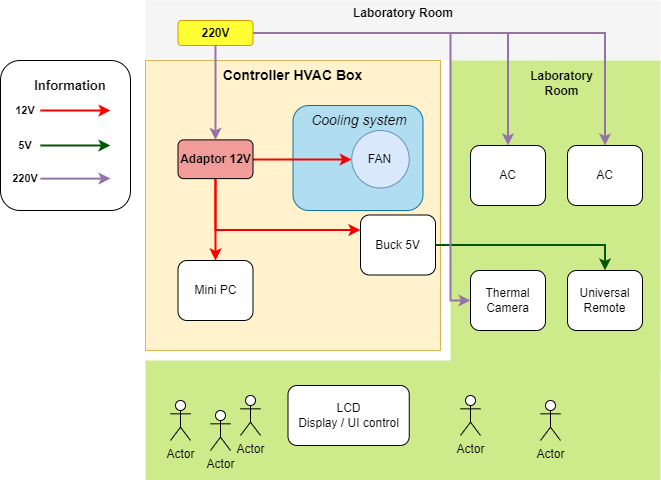

The diagram above was exported from draw.io. Its source (the exported page's mxGraphModel, read from the mxfile embedded in the PNG):
<mxGraphModel dx="4770" dy="3195" grid="1" gridSize="10" guides="1" tooltips="1" connect="1" arrows="1" fold="1" page="1" pageScale="1" pageWidth="850" pageHeight="1100" math="0" shadow="0">
  <root>
    <mxCell id="0" />
    <mxCell id="1" parent="0" />
    <mxCell id="z1H6dRWEXqODWwKSUNxJ-11" value="" style="rounded=0;whiteSpace=wrap;html=1;fillColor=#f5f5f5;fontColor=#333333;strokeColor=none;" parent="1" vertex="1">
      <mxGeometry x="375" y="110" width="515" height="60" as="geometry" />
    </mxCell>
    <mxCell id="vl939_4J1DCufPlPHP0K-177" value="" style="group" parent="1" vertex="1" connectable="0">
      <mxGeometry x="230" y="170" width="660" height="420" as="geometry" />
    </mxCell>
    <mxCell id="vl939_4J1DCufPlPHP0K-75" value="" style="rounded=0;whiteSpace=wrap;html=1;fillColor=#cdeb8b;strokeColor=none;" parent="vl939_4J1DCufPlPHP0K-177" vertex="1">
      <mxGeometry x="450" width="210" height="310" as="geometry" />
    </mxCell>
    <mxCell id="vl939_4J1DCufPlPHP0K-74" value="" style="rounded=0;whiteSpace=wrap;html=1;fillColor=#cdeb8b;strokeColor=none;" parent="vl939_4J1DCufPlPHP0K-177" vertex="1">
      <mxGeometry x="145" y="300" width="515" height="120" as="geometry" />
    </mxCell>
    <mxCell id="vl939_4J1DCufPlPHP0K-18" value="" style="rounded=1;whiteSpace=wrap;html=1;" parent="vl939_4J1DCufPlPHP0K-177" vertex="1">
      <mxGeometry width="130" height="150" as="geometry" />
    </mxCell>
    <mxCell id="vl939_4J1DCufPlPHP0K-19" value="" style="rounded=0;whiteSpace=wrap;html=1;fillColor=#fff2cc;strokeColor=#d6b656;" parent="vl939_4J1DCufPlPHP0K-177" vertex="1">
      <mxGeometry x="145" width="295" height="290" as="geometry" />
    </mxCell>
    <mxCell id="vl939_4J1DCufPlPHP0K-20" value="" style="rounded=1;whiteSpace=wrap;html=1;fillColor=#b1ddf0;strokeColor=#10739e;" parent="vl939_4J1DCufPlPHP0K-177" vertex="1">
      <mxGeometry x="292.5" y="45" width="130" height="105" as="geometry" />
    </mxCell>
    <mxCell id="vl939_4J1DCufPlPHP0K-22" value="" style="edgeStyle=orthogonalEdgeStyle;rounded=0;orthogonalLoop=1;jettySize=auto;html=1;strokeColor=#ff0000;strokeWidth=2;" parent="vl939_4J1DCufPlPHP0K-177" source="vl939_4J1DCufPlPHP0K-24" target="vl939_4J1DCufPlPHP0K-27" edge="1">
      <mxGeometry relative="1" as="geometry" />
    </mxCell>
    <mxCell id="vl939_4J1DCufPlPHP0K-23" style="edgeStyle=orthogonalEdgeStyle;rounded=0;orthogonalLoop=1;jettySize=auto;html=1;strokeColor=#F50000;strokeWidth=2;" parent="vl939_4J1DCufPlPHP0K-177" source="vl939_4J1DCufPlPHP0K-24" target="vl939_4J1DCufPlPHP0K-31" edge="1">
      <mxGeometry relative="1" as="geometry" />
    </mxCell>
    <mxCell id="vl939_4J1DCufPlPHP0K-174" style="edgeStyle=orthogonalEdgeStyle;rounded=0;orthogonalLoop=1;jettySize=auto;html=1;exitX=0.5;exitY=1;exitDx=0;exitDy=0;entryX=0;entryY=0.25;entryDx=0;entryDy=0;strokeColor=#F50000;strokeWidth=2;" parent="vl939_4J1DCufPlPHP0K-177" source="vl939_4J1DCufPlPHP0K-24" target="vl939_4J1DCufPlPHP0K-173" edge="1">
      <mxGeometry relative="1" as="geometry" />
    </mxCell>
    <mxCell id="vl939_4J1DCufPlPHP0K-24" value="&lt;b&gt;Adaptor 12V&lt;/b&gt;" style="rounded=1;whiteSpace=wrap;html=1;fillColor=#F19C99;" parent="vl939_4J1DCufPlPHP0K-177" vertex="1">
      <mxGeometry x="177.5" y="79.38" width="75" height="38.75" as="geometry" />
    </mxCell>
    <mxCell id="vl939_4J1DCufPlPHP0K-27" value="Mini PC" style="rounded=1;whiteSpace=wrap;html=1;" parent="vl939_4J1DCufPlPHP0K-177" vertex="1">
      <mxGeometry x="177.5" y="200" width="75" height="60" as="geometry" />
    </mxCell>
    <mxCell id="vl939_4J1DCufPlPHP0K-28" value="Thermal Camera" style="rounded=1;whiteSpace=wrap;html=1;" parent="vl939_4J1DCufPlPHP0K-177" vertex="1">
      <mxGeometry x="470" y="210" width="75" height="60" as="geometry" />
    </mxCell>
    <mxCell id="vl939_4J1DCufPlPHP0K-29" value="Universal Remote" style="rounded=1;whiteSpace=wrap;html=1;" parent="vl939_4J1DCufPlPHP0K-177" vertex="1">
      <mxGeometry x="567" y="210" width="75" height="60" as="geometry" />
    </mxCell>
    <mxCell id="vl939_4J1DCufPlPHP0K-30" value="&lt;b&gt;&lt;font style=&quot;font-size: 14px;&quot;&gt;Controller HVAC Box&lt;/font&gt;&lt;/b&gt;" style="text;html=1;align=center;verticalAlign=middle;whiteSpace=wrap;rounded=0;" parent="vl939_4J1DCufPlPHP0K-177" vertex="1">
      <mxGeometry x="211.25" width="162.5" height="30" as="geometry" />
    </mxCell>
    <mxCell id="vl939_4J1DCufPlPHP0K-31" value="FAN" style="ellipse;whiteSpace=wrap;html=1;aspect=fixed;fillColor=#dae8fc;strokeColor=#6c8ebf;" parent="vl939_4J1DCufPlPHP0K-177" vertex="1">
      <mxGeometry x="351.25" y="70" width="57.5" height="57.5" as="geometry" />
    </mxCell>
    <mxCell id="vl939_4J1DCufPlPHP0K-32" value="&lt;font style=&quot;font-size: 14px;&quot;&gt;&lt;i&gt;Cooling system&lt;/i&gt;&lt;/font&gt;" style="text;html=1;align=center;verticalAlign=middle;whiteSpace=wrap;rounded=0;" parent="vl939_4J1DCufPlPHP0K-177" vertex="1">
      <mxGeometry x="308.75" y="45" width="100" height="30" as="geometry" />
    </mxCell>
    <mxCell id="vl939_4J1DCufPlPHP0K-33" value="" style="endArrow=classic;html=1;rounded=0;strokeColor=#F50000;strokeWidth=2;" parent="vl939_4J1DCufPlPHP0K-177" edge="1">
      <mxGeometry width="50" height="50" relative="1" as="geometry">
        <mxPoint x="40" y="50" as="sourcePoint" />
        <mxPoint x="110" y="50" as="targetPoint" />
      </mxGeometry>
    </mxCell>
    <mxCell id="vl939_4J1DCufPlPHP0K-34" value="" style="endArrow=classic;html=1;rounded=0;strokeColor=#005700;strokeWidth=2;fillColor=#008a00;" parent="vl939_4J1DCufPlPHP0K-177" edge="1">
      <mxGeometry width="50" height="50" relative="1" as="geometry">
        <mxPoint x="40" y="85" as="sourcePoint" />
        <mxPoint x="110" y="85" as="targetPoint" />
      </mxGeometry>
    </mxCell>
    <mxCell id="vl939_4J1DCufPlPHP0K-36" value="&lt;div&gt;&lt;b style=&quot;&quot;&gt;&lt;font style=&quot;font-size: 11px;&quot;&gt;12V&lt;/font&gt;&lt;/b&gt;&lt;/div&gt;" style="text;html=1;align=center;verticalAlign=middle;whiteSpace=wrap;rounded=0;" parent="vl939_4J1DCufPlPHP0K-177" vertex="1">
      <mxGeometry x="10" y="40" width="30" height="20" as="geometry" />
    </mxCell>
    <mxCell id="vl939_4J1DCufPlPHP0K-37" value="&lt;div&gt;&lt;b style=&quot;&quot;&gt;&lt;font style=&quot;font-size: 11px;&quot;&gt;5V&lt;/font&gt;&lt;/b&gt;&lt;/div&gt;" style="text;html=1;align=center;verticalAlign=middle;whiteSpace=wrap;rounded=0;" parent="vl939_4J1DCufPlPHP0K-177" vertex="1">
      <mxGeometry x="10" y="74.97" width="30" height="20" as="geometry" />
    </mxCell>
    <mxCell id="vl939_4J1DCufPlPHP0K-39" value="&lt;div&gt;&lt;b style=&quot;&quot;&gt;&lt;font style=&quot;font-size: 13px;&quot;&gt;Information&lt;/font&gt;&lt;/b&gt;&lt;/div&gt;" style="text;html=1;align=center;verticalAlign=middle;whiteSpace=wrap;rounded=0;" parent="vl939_4J1DCufPlPHP0K-177" vertex="1">
      <mxGeometry x="30" y="15" width="80" height="20" as="geometry" />
    </mxCell>
    <mxCell id="vl939_4J1DCufPlPHP0K-41" value="Actor" style="shape=umlActor;verticalLabelPosition=bottom;verticalAlign=top;html=1;outlineConnect=0;" parent="vl939_4J1DCufPlPHP0K-177" vertex="1">
      <mxGeometry x="170" y="340" width="20" height="40" as="geometry" />
    </mxCell>
    <mxCell id="vl939_4J1DCufPlPHP0K-42" value="Actor" style="shape=umlActor;verticalLabelPosition=bottom;verticalAlign=top;html=1;outlineConnect=0;" parent="vl939_4J1DCufPlPHP0K-177" vertex="1">
      <mxGeometry x="210" y="350" width="20" height="40" as="geometry" />
    </mxCell>
    <mxCell id="vl939_4J1DCufPlPHP0K-43" value="Actor" style="shape=umlActor;verticalLabelPosition=bottom;verticalAlign=top;html=1;outlineConnect=0;" parent="vl939_4J1DCufPlPHP0K-177" vertex="1">
      <mxGeometry x="240" y="335" width="20" height="40" as="geometry" />
    </mxCell>
    <mxCell id="vl939_4J1DCufPlPHP0K-44" value="Actor" style="shape=umlActor;verticalLabelPosition=bottom;verticalAlign=top;html=1;outlineConnect=0;" parent="vl939_4J1DCufPlPHP0K-177" vertex="1">
      <mxGeometry x="460" y="335" width="20" height="40" as="geometry" />
    </mxCell>
    <mxCell id="vl939_4J1DCufPlPHP0K-45" value="Actor" style="shape=umlActor;verticalLabelPosition=bottom;verticalAlign=top;html=1;outlineConnect=0;" parent="vl939_4J1DCufPlPHP0K-177" vertex="1">
      <mxGeometry x="540" y="340" width="20" height="40" as="geometry" />
    </mxCell>
    <mxCell id="vl939_4J1DCufPlPHP0K-54" value="AC" style="rounded=1;whiteSpace=wrap;html=1;" parent="vl939_4J1DCufPlPHP0K-177" vertex="1">
      <mxGeometry x="567" y="85" width="75" height="60" as="geometry" />
    </mxCell>
    <mxCell id="vl939_4J1DCufPlPHP0K-57" value="AC" style="rounded=1;whiteSpace=wrap;html=1;" parent="vl939_4J1DCufPlPHP0K-177" vertex="1">
      <mxGeometry x="470" y="85" width="75" height="60" as="geometry" />
    </mxCell>
    <mxCell id="vl939_4J1DCufPlPHP0K-61" value="&lt;b&gt;Laboratory Room&lt;/b&gt;" style="text;html=1;align=center;verticalAlign=middle;whiteSpace=wrap;rounded=0;" parent="vl939_4J1DCufPlPHP0K-177" vertex="1">
      <mxGeometry x="512.5" y="5" width="97.5" height="35" as="geometry" />
    </mxCell>
    <mxCell id="vl939_4J1DCufPlPHP0K-155" value="LCD&lt;div&gt;Display / UI control&lt;/div&gt;" style="rounded=1;whiteSpace=wrap;html=1;" parent="vl939_4J1DCufPlPHP0K-177" vertex="1">
      <mxGeometry x="287.5" y="325" width="121.25" height="60" as="geometry" />
    </mxCell>
    <mxCell id="vl939_4J1DCufPlPHP0K-175" style="edgeStyle=orthogonalEdgeStyle;rounded=0;orthogonalLoop=1;jettySize=auto;html=1;exitX=1;exitY=0.5;exitDx=0;exitDy=0;entryX=0.5;entryY=0;entryDx=0;entryDy=0;fillColor=#008a00;strokeColor=#005700;endSize=6;strokeWidth=2;" parent="vl939_4J1DCufPlPHP0K-177" source="vl939_4J1DCufPlPHP0K-173" target="vl939_4J1DCufPlPHP0K-29" edge="1">
      <mxGeometry relative="1" as="geometry" />
    </mxCell>
    <mxCell id="vl939_4J1DCufPlPHP0K-173" value="Buck 5V" style="rounded=1;whiteSpace=wrap;html=1;" parent="vl939_4J1DCufPlPHP0K-177" vertex="1">
      <mxGeometry x="360" y="154.5" width="75" height="60" as="geometry" />
    </mxCell>
    <mxCell id="z1H6dRWEXqODWwKSUNxJ-13" value="" style="endArrow=classic;html=1;rounded=0;strokeColor=#9673a6;strokeWidth=2;fillColor=#e1d5e7;" parent="vl939_4J1DCufPlPHP0K-177" edge="1">
      <mxGeometry width="50" height="50" relative="1" as="geometry">
        <mxPoint x="40" y="118.13" as="sourcePoint" />
        <mxPoint x="110" y="118.13" as="targetPoint" />
      </mxGeometry>
    </mxCell>
    <mxCell id="z1H6dRWEXqODWwKSUNxJ-14" value="&lt;div&gt;&lt;b style=&quot;&quot;&gt;&lt;font style=&quot;font-size: 11px;&quot;&gt;220V&lt;/font&gt;&lt;/b&gt;&lt;/div&gt;" style="text;html=1;align=center;verticalAlign=middle;whiteSpace=wrap;rounded=0;" parent="vl939_4J1DCufPlPHP0K-177" vertex="1">
      <mxGeometry x="10" y="107.5" width="30" height="20" as="geometry" />
    </mxCell>
    <mxCell id="z1H6dRWEXqODWwKSUNxJ-7" style="edgeStyle=orthogonalEdgeStyle;rounded=0;orthogonalLoop=1;jettySize=auto;html=1;exitX=1;exitY=0.5;exitDx=0;exitDy=0;fillColor=#e1d5e7;strokeColor=#9673a6;strokeWidth=2;" parent="1" source="z1H6dRWEXqODWwKSUNxJ-2" target="vl939_4J1DCufPlPHP0K-57" edge="1">
      <mxGeometry relative="1" as="geometry" />
    </mxCell>
    <mxCell id="z1H6dRWEXqODWwKSUNxJ-8" style="edgeStyle=orthogonalEdgeStyle;rounded=0;orthogonalLoop=1;jettySize=auto;html=1;exitX=1;exitY=0.5;exitDx=0;exitDy=0;entryX=0.5;entryY=0;entryDx=0;entryDy=0;fillColor=#e1d5e7;strokeColor=#9673a6;strokeWidth=2;" parent="1" source="z1H6dRWEXqODWwKSUNxJ-2" target="vl939_4J1DCufPlPHP0K-54" edge="1">
      <mxGeometry relative="1" as="geometry" />
    </mxCell>
    <mxCell id="z1H6dRWEXqODWwKSUNxJ-10" style="edgeStyle=orthogonalEdgeStyle;rounded=0;orthogonalLoop=1;jettySize=auto;html=1;exitX=1;exitY=0.5;exitDx=0;exitDy=0;entryX=0;entryY=0.5;entryDx=0;entryDy=0;fillColor=#e1d5e7;strokeColor=#9673a6;strokeWidth=2;" parent="1" source="z1H6dRWEXqODWwKSUNxJ-2" target="vl939_4J1DCufPlPHP0K-28" edge="1">
      <mxGeometry relative="1" as="geometry">
        <Array as="points">
          <mxPoint x="680" y="143" />
          <mxPoint x="680" y="410" />
        </Array>
      </mxGeometry>
    </mxCell>
    <mxCell id="z1H6dRWEXqODWwKSUNxJ-2" value="&lt;b&gt;220V&lt;/b&gt;" style="rounded=1;whiteSpace=wrap;html=1;strokeColor=#d79b00;fillColor=#FFFF33;" parent="1" vertex="1">
      <mxGeometry x="407.5" y="130" width="75" height="25" as="geometry" />
    </mxCell>
    <mxCell id="z1H6dRWEXqODWwKSUNxJ-3" style="edgeStyle=orthogonalEdgeStyle;rounded=0;orthogonalLoop=1;jettySize=auto;html=1;exitX=0.5;exitY=1;exitDx=0;exitDy=0;entryX=0.5;entryY=0;entryDx=0;entryDy=0;strokeWidth=2;fillColor=#e1d5e7;strokeColor=#9673a6;" parent="1" source="z1H6dRWEXqODWwKSUNxJ-2" target="vl939_4J1DCufPlPHP0K-24" edge="1">
      <mxGeometry relative="1" as="geometry" />
    </mxCell>
    <mxCell id="z1H6dRWEXqODWwKSUNxJ-12" value="&lt;b&gt;Laboratory Room&lt;/b&gt;" style="text;html=1;align=center;verticalAlign=middle;whiteSpace=wrap;rounded=0;" parent="1" vertex="1">
      <mxGeometry x="565.6300000000001" y="110" width="133.75" height="26" as="geometry" />
    </mxCell>
  </root>
</mxGraphModel>